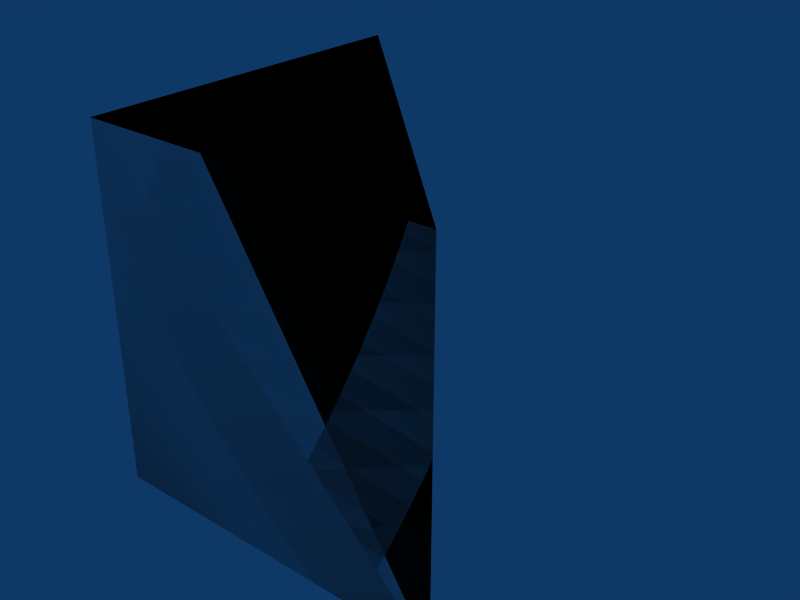 # Source: tri-3x3x3.blend  (saved by Blender 2.49.2; exported with 4.5.12 LTS)
import bpy
from mathutils import Matrix  # noqa: F401  (used for matrix-valued properties, if any)

bpy.ops.wm.read_factory_settings(use_empty=True)
scene = bpy.context.scene
scene.name = 'Scene'

# ---- collections
col_collection_1 = bpy.data.collections.new('Collection 1'); scene.collection.children.link(col_collection_1)

# ---- materials (node trees are filled in below, after node groups)
mat_concrete = bpy.data.materials.new('Concrete')

# ---- material node trees

# ---- world
world_world = bpy.data.worlds.new('World'); scene.world = world_world
world_world.color = (0.05656, 0.2208, 0.4)
world_world.use_sun_shadow = False
world_world.sun_shadow_jitter_overblur = 0.0
world_world.cycles.sampling_method = 'MANUAL'
world_world.cycles.sample_map_resolution = 256

# ---- meshes
me_cube_002 = bpy.data.meshes.new('Cube.002')
me_cube_002.from_pydata([(-5.96e-08, 8.941e-08, 0.0), (1.788e-07, 3.0, 0.0), (-1.788e-07, 1.788e-07, 3.0), (2.98e-08, 3.0, 3.0), (2.98e-08, 3.0, 3.0), (-1.788e-07, 1.788e-07, 3.0), (3.0, -2.98e-07, 3.0), (1.788e-07, 3.0, 0.0), (-5.96e-08, 8.941e-08, 0.0), (3.0, 0.0, 0.0), (2.98e-08, 3.0, 3.0), (-1.788e-07, 1.788e-07, 3.0), (3.0, -2.98e-07, 3.0), (3.0, -2.384e-07, 3.0), (1.788e-07, 3.0, 0.0), (-5.96e-08, 8.941e-08, 0.0), (3.0, 0.0, 0.0), (3.0, 0.0, 0.0)], [], [(0, 2, 3, 1), (13, 17, 14, 10), (16, 12, 11, 15), (4, 5, 6), (9, 8, 7)])
_uv = me_cube_002.uv_layers.new(name='UVTex')
_uv.uv.foreach_set('vector', [3.0, 0.0, 3.0, 3.0, 0.0, 3.0, 0.0, 0.0, 20.0, 23.0, 20.0, 20.0, 24.24, 20.0, 24.24, 23.0, 18.0, 15.0, 18.0, 18.0, 15.0, 18.0, 15.0, 15.0, 10.0, 13.0, 10.0, 10.0, 13.0, 10.0, 5.0, 5.0, 8.0, 5.0, 8.0, 8.0])
me_cube_002.materials.append(mat_concrete)
me_cube_002.use_remesh_preserve_volume = False
me_cube_002.use_remesh_preserve_attributes = False
me_cube_002.use_mirror_vertex_groups = False
me_cube_002.update()
me_cube_001 = bpy.data.meshes.new('Cube.001')
me_cube_001.from_pydata([(3.0, 0.0, 0.0), (-1.192e-07, 1.788e-07, 0.0), (3.576e-07, 3.0, 0.0), (3.0, -5.96e-07, 3.0), (-3.576e-07, 3.576e-07, 3.0), (5.96e-08, 3.0, 3.0)], [], [(0, 1, 2), (3, 5, 4), (0, 3, 4, 1), (1, 4, 5, 2), (3, 0, 2, 5)])
me_cube_001.use_remesh_preserve_volume = False
me_cube_001.use_remesh_preserve_attributes = False
me_cube_001.use_mirror_vertex_groups = False
me_cube_001.update()

# ---- objects
ob_cube_002 = bpy.data.objects.new('Cube.002', me_cube_002)
ob_cube_001 = bpy.data.objects.new('Cube.001', me_cube_001)

# ---- transforms, parenting, visibility, modifiers, constraints
ob_cube_002.location = (0.0, 0.0, 0.0)
ob_cube_002.lock_rotations_4d = False
ob_cube_002.empty_display_type = 'ARROWS'
ob_cube_002.lineart.crease_threshold = 0.0
ob_cube_001.location = (0.0, 0.0, 0.0)
ob_cube_001.lock_rotations_4d = False
ob_cube_001.empty_display_type = 'ARROWS'
ob_cube_001.display_type = 'WIRE'
ob_cube_001.lineart.crease_threshold = 0.0

# ---- collection membership
col_collection_1.objects.link(ob_cube_002)
col_collection_1.objects.link(ob_cube_001)

# ---- scene / render settings (as saved in the file)
scene.frame_start = 1; scene.frame_end = 30; scene.frame_set(1)
scene.render.engine = 'BLENDER_EEVEE_NEXT'
scene.render.image_settings.file_format = 'JPEG'
scene.render.image_settings.color_mode = 'RGB'
scene.render.image_settings.compression = 90
scene.render.resolution_x = 800
scene.render.resolution_y = 600
scene.render.pixel_aspect_x = 100.0
scene.render.pixel_aspect_y = 100.0
scene.render.fps = 25
scene.render.dither_intensity = 0.0
scene.render.use_compositing = False
scene.render.use_sequencer = False
scene.render.bake_margin = 2
scene.render.bake_bias = 0.0
scene.render.use_stamp_time = False
scene.render.use_stamp_date = False
scene.render.use_stamp_frame = False
scene.render.use_stamp_camera = False
scene.render.use_stamp_scene = False
scene.render.use_stamp_filename = False
scene.render.use_stamp_render_time = False
scene.render.stamp_font_size = 0
scene.cycles.use_denoising = False
scene.cycles.samples = 10
scene.cycles.sampling_pattern = 'TABULATED_SOBOL'
scene.cycles.light_sampling_threshold = 0.0
scene.cycles.use_adaptive_sampling = False
scene.cycles.use_light_tree = False
scene.cycles.blur_glossy = 0.0
scene.cycles.volume_bounces = 1
scene.cycles.pixel_filter_type = 'GAUSSIAN'
scene.cycles.sample_clamp_indirect = 0.0
scene.view_settings.view_transform = 'Raw'
bpy.context.view_layer.update()

# ---- added for rendering (the .blend has no active camera): camera
cam_auto = bpy.data.cameras.new('AutoCamera')
cam_auto.lens = 50.0
cam_auto.sensor_width = 36.0
cam_auto.clip_end = 1000.0
ob_auto_camera = bpy.data.objects.new('AutoCamera', cam_auto)
scene.collection.objects.link(ob_auto_camera)
ob_auto_camera.location = (6.30761, -4.26913, 5.34609)
ob_auto_camera.rotation_euler = (1.09748, -7.21219e-08, 0.694738)
scene.camera = ob_auto_camera
bpy.context.view_layer.update()
